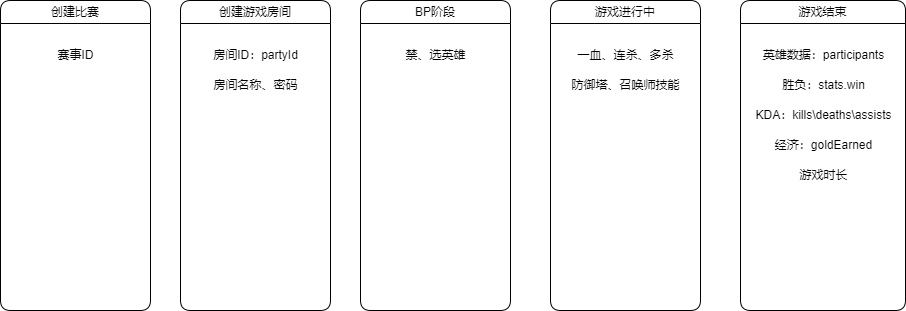

The diagram above was exported from draw.io. Its source (the exported page's mxGraphModel, read from the mxfile embedded in the PNG):
<mxGraphModel dx="1724" dy="707" grid="1" gridSize="10" guides="1" tooltips="1" connect="1" arrows="1" fold="1" page="1" pageScale="1" pageWidth="1654" pageHeight="2336" math="0" shadow="0">
  <root>
    <mxCell id="0" />
    <mxCell id="1" parent="0" />
    <mxCell id="11" value="&lt;span style=&quot;font-weight: 400;&quot;&gt;创建比赛&lt;/span&gt;" style="swimlane;whiteSpace=wrap;html=1;rounded=1;strokeColor=default;fontFamily=Helvetica;fontSize=12;fontColor=default;fillColor=default;" vertex="1" parent="1">
      <mxGeometry x="230" y="100" width="150" height="310" as="geometry" />
    </mxCell>
    <mxCell id="19" value="赛事ID" style="text;html=1;align=center;verticalAlign=middle;resizable=0;points=[];autosize=1;strokeColor=none;fillColor=none;fontSize=12;fontFamily=Helvetica;fontColor=default;rounded=1;" vertex="1" parent="11">
      <mxGeometry x="45" y="40" width="60" height="30" as="geometry" />
    </mxCell>
    <mxCell id="13" value="&lt;span style=&quot;font-weight: 400;&quot;&gt;创建游戏房间&lt;/span&gt;" style="swimlane;whiteSpace=wrap;html=1;rounded=1;strokeColor=default;fontFamily=Helvetica;fontSize=12;fontColor=default;fillColor=default;" vertex="1" parent="1">
      <mxGeometry x="410" y="100" width="150" height="310" as="geometry" />
    </mxCell>
    <mxCell id="21" value="房间名称、密码" style="text;html=1;align=center;verticalAlign=middle;resizable=0;points=[];autosize=1;strokeColor=none;fillColor=none;fontSize=12;fontFamily=Helvetica;fontColor=default;" vertex="1" parent="13">
      <mxGeometry x="20" y="70" width="110" height="30" as="geometry" />
    </mxCell>
    <mxCell id="20" value="房间ID：partyId" style="text;html=1;align=center;verticalAlign=middle;resizable=0;points=[];autosize=1;strokeColor=none;fillColor=none;fontSize=12;fontFamily=Helvetica;fontColor=default;" vertex="1" parent="13">
      <mxGeometry x="20" y="40" width="110" height="30" as="geometry" />
    </mxCell>
    <mxCell id="14" value="&lt;span style=&quot;font-weight: 400;&quot;&gt;BP阶段&lt;/span&gt;" style="swimlane;whiteSpace=wrap;html=1;rounded=1;strokeColor=default;fontFamily=Helvetica;fontSize=12;fontColor=default;fillColor=default;" vertex="1" parent="1">
      <mxGeometry x="590" y="100" width="150" height="310" as="geometry" />
    </mxCell>
    <mxCell id="28" value="禁、选英雄" style="text;html=1;align=center;verticalAlign=middle;resizable=0;points=[];autosize=1;strokeColor=none;fillColor=none;fontSize=12;fontFamily=Helvetica;fontColor=default;" vertex="1" parent="14">
      <mxGeometry x="35" y="40" width="80" height="30" as="geometry" />
    </mxCell>
    <mxCell id="16" value="&lt;span style=&quot;font-weight: 400;&quot;&gt;游戏进行中&lt;/span&gt;" style="swimlane;whiteSpace=wrap;html=1;rounded=1;strokeColor=default;fontFamily=Helvetica;fontSize=12;fontColor=default;fillColor=default;" vertex="1" parent="1">
      <mxGeometry x="780" y="100" width="150" height="310" as="geometry" />
    </mxCell>
    <mxCell id="29" value="一血、连杀、多杀" style="text;html=1;align=center;verticalAlign=middle;resizable=0;points=[];autosize=1;strokeColor=none;fillColor=none;fontSize=12;fontFamily=Helvetica;fontColor=default;" vertex="1" parent="16">
      <mxGeometry x="15" y="40" width="120" height="30" as="geometry" />
    </mxCell>
    <mxCell id="30" value="防御塔、召唤师技能" style="text;html=1;align=center;verticalAlign=middle;resizable=0;points=[];autosize=1;strokeColor=none;fillColor=none;fontSize=12;fontFamily=Helvetica;fontColor=default;" vertex="1" parent="16">
      <mxGeometry x="10" y="70" width="130" height="30" as="geometry" />
    </mxCell>
    <mxCell id="17" value="&lt;span style=&quot;font-weight: 400;&quot;&gt;游戏结束&lt;/span&gt;" style="swimlane;whiteSpace=wrap;html=1;rounded=1;strokeColor=default;fontFamily=Helvetica;fontSize=12;fontColor=default;fillColor=default;" vertex="1" parent="1">
      <mxGeometry x="970" y="100" width="165" height="310" as="geometry" />
    </mxCell>
    <mxCell id="23" value="英雄数据：participants" style="text;html=1;align=center;verticalAlign=middle;resizable=0;points=[];autosize=1;strokeColor=none;fillColor=none;fontSize=12;fontFamily=Helvetica;fontColor=default;" vertex="1" parent="17">
      <mxGeometry x="12.5" y="40" width="140" height="30" as="geometry" />
    </mxCell>
    <mxCell id="24" value="胜负：stats.win" style="text;html=1;align=center;verticalAlign=middle;resizable=0;points=[];autosize=1;strokeColor=none;fillColor=none;fontSize=12;fontFamily=Helvetica;fontColor=default;" vertex="1" parent="17">
      <mxGeometry x="27.5" y="70" width="110" height="30" as="geometry" />
    </mxCell>
    <mxCell id="25" value="KDA：kills\deaths\assists" style="text;html=1;align=center;verticalAlign=middle;resizable=0;points=[];autosize=1;strokeColor=none;fillColor=none;fontSize=12;fontFamily=Helvetica;fontColor=default;" vertex="1" parent="17">
      <mxGeometry x="2.5" y="100" width="160" height="30" as="geometry" />
    </mxCell>
    <mxCell id="26" value="经济：goldEarned" style="text;html=1;align=center;verticalAlign=middle;resizable=0;points=[];autosize=1;strokeColor=none;fillColor=none;fontSize=12;fontFamily=Helvetica;fontColor=default;" vertex="1" parent="17">
      <mxGeometry x="22.5" y="130" width="120" height="30" as="geometry" />
    </mxCell>
    <mxCell id="27" value="游戏时长" style="text;html=1;align=center;verticalAlign=middle;resizable=0;points=[];autosize=1;strokeColor=none;fillColor=none;fontSize=12;fontFamily=Helvetica;fontColor=default;" vertex="1" parent="17">
      <mxGeometry x="47.5" y="160" width="70" height="30" as="geometry" />
    </mxCell>
  </root>
</mxGraphModel>